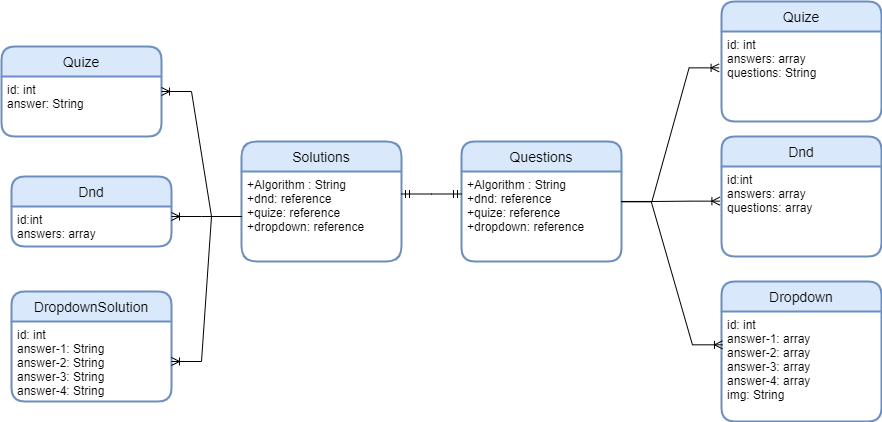

The diagram above was exported from draw.io. Its source (the exported page's mxGraphModel, read from the mxfile embedded in the PNG):
<mxGraphModel dx="2249" dy="762" grid="1" gridSize="10" guides="1" tooltips="1" connect="1" arrows="1" fold="1" page="1" pageScale="1" pageWidth="827" pageHeight="1169" math="0" shadow="0">
  <root>
    <mxCell id="0" />
    <mxCell id="1" parent="0" />
    <mxCell id="YlWFY58BSq8j7jMk7BR9-1" value="Questions" style="swimlane;childLayout=stackLayout;horizontal=1;startSize=30;horizontalStack=0;rounded=1;fontSize=14;fontStyle=0;strokeWidth=2;resizeParent=0;resizeLast=1;shadow=0;dashed=0;align=center;fillColor=#dae8fc;strokeColor=#6c8ebf;" parent="1" vertex="1">
      <mxGeometry x="100" y="530" width="160" height="120" as="geometry" />
    </mxCell>
    <mxCell id="YlWFY58BSq8j7jMk7BR9-2" value="+Algorithm : String&#10;+dnd: reference&#10;+quize: reference&#10;+dropdown: reference" style="align=left;strokeColor=none;fillColor=none;spacingLeft=4;fontSize=12;verticalAlign=top;resizable=0;rotatable=0;part=1;" parent="YlWFY58BSq8j7jMk7BR9-1" vertex="1">
      <mxGeometry y="30" width="160" height="90" as="geometry" />
    </mxCell>
    <mxCell id="YlWFY58BSq8j7jMk7BR9-4" value="Dnd" style="swimlane;childLayout=stackLayout;horizontal=1;startSize=30;horizontalStack=0;rounded=1;fontSize=14;fontStyle=0;strokeWidth=2;resizeParent=0;resizeLast=1;shadow=0;dashed=0;align=center;fillColor=#dae8fc;strokeColor=#6c8ebf;" parent="1" vertex="1">
      <mxGeometry x="360" y="525" width="160" height="120" as="geometry" />
    </mxCell>
    <mxCell id="YlWFY58BSq8j7jMk7BR9-5" value="id:int&#10;answers: array&#10;questions: array" style="align=left;strokeColor=none;fillColor=none;spacingLeft=4;fontSize=12;verticalAlign=top;resizable=0;rotatable=0;part=1;" parent="YlWFY58BSq8j7jMk7BR9-4" vertex="1">
      <mxGeometry y="30" width="160" height="90" as="geometry" />
    </mxCell>
    <mxCell id="YlWFY58BSq8j7jMk7BR9-6" value="" style="edgeStyle=entityRelationEdgeStyle;fontSize=12;html=1;endArrow=ERoneToMany;rounded=0;exitX=1;exitY=0.5;exitDx=0;exitDy=0;entryX=-0.01;entryY=0.385;entryDx=0;entryDy=0;entryPerimeter=0;" parent="1" source="YlWFY58BSq8j7jMk7BR9-1" target="YlWFY58BSq8j7jMk7BR9-5" edge="1">
      <mxGeometry width="100" height="100" relative="1" as="geometry">
        <mxPoint x="380" y="820" as="sourcePoint" />
        <mxPoint x="480" y="720" as="targetPoint" />
      </mxGeometry>
    </mxCell>
    <mxCell id="YlWFY58BSq8j7jMk7BR9-9" value="Dropdown" style="swimlane;childLayout=stackLayout;horizontal=1;startSize=30;horizontalStack=0;rounded=1;fontSize=14;fontStyle=0;strokeWidth=2;resizeParent=0;resizeLast=1;shadow=0;dashed=0;align=center;fillColor=#dae8fc;strokeColor=#6c8ebf;" parent="1" vertex="1">
      <mxGeometry x="360" y="670" width="160" height="140" as="geometry" />
    </mxCell>
    <mxCell id="YlWFY58BSq8j7jMk7BR9-10" value="id: int&#10;answer-1: array&#10;answer-2: array&#10;answer-3: array&#10;answer-4: array&#10;img: String" style="align=left;strokeColor=none;fillColor=none;spacingLeft=4;fontSize=12;verticalAlign=top;resizable=0;rotatable=0;part=1;" parent="YlWFY58BSq8j7jMk7BR9-9" vertex="1">
      <mxGeometry y="30" width="160" height="110" as="geometry" />
    </mxCell>
    <mxCell id="YlWFY58BSq8j7jMk7BR9-11" value="" style="edgeStyle=entityRelationEdgeStyle;fontSize=12;html=1;endArrow=ERoneToMany;rounded=0;exitX=0.998;exitY=0.344;exitDx=0;exitDy=0;entryX=0.006;entryY=0.312;entryDx=0;entryDy=0;entryPerimeter=0;exitPerimeter=0;" parent="1" edge="1">
      <mxGeometry width="100" height="100" relative="1" as="geometry">
        <mxPoint x="259.68000000000006" y="589.96" as="sourcePoint" />
        <mxPoint x="360.96000000000004" y="733.3200000000002" as="targetPoint" />
      </mxGeometry>
    </mxCell>
    <mxCell id="YlWFY58BSq8j7jMk7BR9-13" value="Quize" style="swimlane;childLayout=stackLayout;horizontal=1;startSize=30;horizontalStack=0;rounded=1;fontSize=14;fontStyle=0;strokeWidth=2;resizeParent=0;resizeLast=1;shadow=0;dashed=0;align=center;fillColor=#dae8fc;strokeColor=#6c8ebf;" parent="1" vertex="1">
      <mxGeometry x="360" y="390" width="160" height="120" as="geometry" />
    </mxCell>
    <mxCell id="YlWFY58BSq8j7jMk7BR9-14" value="id: int&#10;answers: array&#10;questions: String" style="align=left;strokeColor=none;fillColor=none;spacingLeft=4;fontSize=12;verticalAlign=top;resizable=0;rotatable=0;part=1;" parent="YlWFY58BSq8j7jMk7BR9-13" vertex="1">
      <mxGeometry y="30" width="160" height="90" as="geometry" />
    </mxCell>
    <mxCell id="YlWFY58BSq8j7jMk7BR9-15" value="" style="edgeStyle=entityRelationEdgeStyle;fontSize=12;html=1;endArrow=ERoneToMany;rounded=0;exitX=1.002;exitY=0.337;exitDx=0;exitDy=0;entryX=-0.015;entryY=0.404;entryDx=0;entryDy=0;entryPerimeter=0;exitPerimeter=0;" parent="1" source="YlWFY58BSq8j7jMk7BR9-2" target="YlWFY58BSq8j7jMk7BR9-14" edge="1">
      <mxGeometry width="100" height="100" relative="1" as="geometry">
        <mxPoint x="269.68000000000006" y="599.96" as="sourcePoint" />
        <mxPoint x="370.96000000000004" y="743.3200000000002" as="targetPoint" />
      </mxGeometry>
    </mxCell>
    <mxCell id="YlWFY58BSq8j7jMk7BR9-29" value="Solutions" style="swimlane;childLayout=stackLayout;horizontal=1;startSize=30;horizontalStack=0;rounded=1;fontSize=14;fontStyle=0;strokeWidth=2;resizeParent=0;resizeLast=1;shadow=0;dashed=0;align=center;fillColor=#dae8fc;strokeColor=#6c8ebf;arcSize=17;" parent="1" vertex="1">
      <mxGeometry x="-120" y="530" width="160" height="120" as="geometry" />
    </mxCell>
    <mxCell id="YlWFY58BSq8j7jMk7BR9-30" value="+Algorithm : String&#10;+dnd: reference&#10;+quize: reference&#10;+dropdown: reference" style="align=left;strokeColor=none;fillColor=none;spacingLeft=4;fontSize=12;verticalAlign=top;resizable=0;rotatable=0;part=1;" parent="YlWFY58BSq8j7jMk7BR9-29" vertex="1">
      <mxGeometry y="30" width="160" height="90" as="geometry" />
    </mxCell>
    <mxCell id="YlWFY58BSq8j7jMk7BR9-31" value="DropdownSolution" style="swimlane;childLayout=stackLayout;horizontal=1;startSize=30;horizontalStack=0;rounded=1;fontSize=14;fontStyle=0;strokeWidth=2;resizeParent=0;resizeLast=1;shadow=0;dashed=0;align=center;fillColor=#dae8fc;strokeColor=#6c8ebf;" parent="1" vertex="1">
      <mxGeometry x="-350" y="680" width="160" height="110" as="geometry" />
    </mxCell>
    <mxCell id="YlWFY58BSq8j7jMk7BR9-32" value="id: int&#10;answer-1: String&#10;answer-2: String&#10;answer-3: String&#10;answer-4: String" style="align=left;strokeColor=none;fillColor=none;spacingLeft=4;fontSize=12;verticalAlign=top;resizable=0;rotatable=0;part=1;" parent="YlWFY58BSq8j7jMk7BR9-31" vertex="1">
      <mxGeometry y="30" width="160" height="80" as="geometry" />
    </mxCell>
    <mxCell id="YlWFY58BSq8j7jMk7BR9-33" value="Dnd" style="swimlane;childLayout=stackLayout;horizontal=1;startSize=30;horizontalStack=0;rounded=1;fontSize=14;fontStyle=0;strokeWidth=2;resizeParent=0;resizeLast=1;shadow=0;dashed=0;align=center;fillColor=#dae8fc;strokeColor=#6c8ebf;" parent="1" vertex="1">
      <mxGeometry x="-350" y="565" width="160" height="70" as="geometry" />
    </mxCell>
    <mxCell id="YlWFY58BSq8j7jMk7BR9-34" value="id:int&#10;answers: array" style="align=left;strokeColor=none;fillColor=none;spacingLeft=4;fontSize=12;verticalAlign=top;resizable=0;rotatable=0;part=1;" parent="YlWFY58BSq8j7jMk7BR9-33" vertex="1">
      <mxGeometry y="30" width="160" height="40" as="geometry" />
    </mxCell>
    <mxCell id="YlWFY58BSq8j7jMk7BR9-35" value="Quize" style="swimlane;childLayout=stackLayout;horizontal=1;startSize=30;horizontalStack=0;rounded=1;fontSize=14;fontStyle=0;strokeWidth=2;resizeParent=0;resizeLast=1;shadow=0;dashed=0;align=center;fillColor=#dae8fc;strokeColor=#6c8ebf;" parent="1" vertex="1">
      <mxGeometry x="-360" y="435" width="160" height="90" as="geometry" />
    </mxCell>
    <mxCell id="YlWFY58BSq8j7jMk7BR9-36" value="id: int&#10;answer: String" style="align=left;strokeColor=none;fillColor=none;spacingLeft=4;fontSize=12;verticalAlign=top;resizable=0;rotatable=0;part=1;" parent="YlWFY58BSq8j7jMk7BR9-35" vertex="1">
      <mxGeometry y="30" width="160" height="60" as="geometry" />
    </mxCell>
    <mxCell id="YlWFY58BSq8j7jMk7BR9-37" value="" style="edgeStyle=entityRelationEdgeStyle;fontSize=12;html=1;endArrow=ERoneToMany;rounded=0;entryX=1;entryY=0.25;entryDx=0;entryDy=0;" parent="1" source="YlWFY58BSq8j7jMk7BR9-30" target="YlWFY58BSq8j7jMk7BR9-36" edge="1">
      <mxGeometry width="100" height="100" relative="1" as="geometry">
        <mxPoint x="-270" y="160" as="sourcePoint" />
        <mxPoint x="-171.5999999999999" y="159.6500000000001" as="targetPoint" />
      </mxGeometry>
    </mxCell>
    <mxCell id="YlWFY58BSq8j7jMk7BR9-38" value="" style="edgeStyle=entityRelationEdgeStyle;fontSize=12;html=1;endArrow=ERoneToMany;rounded=0;" parent="1" source="YlWFY58BSq8j7jMk7BR9-30" target="YlWFY58BSq8j7jMk7BR9-32" edge="1">
      <mxGeometry width="100" height="100" relative="1" as="geometry">
        <mxPoint x="-290" y="612.5" as="sourcePoint" />
        <mxPoint x="-196" y="505" as="targetPoint" />
      </mxGeometry>
    </mxCell>
    <mxCell id="YlWFY58BSq8j7jMk7BR9-39" value="" style="edgeStyle=entityRelationEdgeStyle;fontSize=12;html=1;endArrow=ERoneToMany;rounded=0;exitX=0;exitY=0.5;exitDx=0;exitDy=0;entryX=1;entryY=0.25;entryDx=0;entryDy=0;" parent="1" source="YlWFY58BSq8j7jMk7BR9-30" target="YlWFY58BSq8j7jMk7BR9-34" edge="1">
      <mxGeometry width="100" height="100" relative="1" as="geometry">
        <mxPoint x="-280" y="622.5" as="sourcePoint" />
        <mxPoint x="-186" y="515" as="targetPoint" />
      </mxGeometry>
    </mxCell>
    <mxCell id="mEOPnmCAxflI-97o6nKD-4" value="" style="edgeStyle=entityRelationEdgeStyle;fontSize=12;html=1;endArrow=ERmandOne;startArrow=ERmandOne;rounded=0;exitX=1;exitY=0.25;exitDx=0;exitDy=0;entryX=0;entryY=0.25;entryDx=0;entryDy=0;" edge="1" parent="1" source="YlWFY58BSq8j7jMk7BR9-30" target="YlWFY58BSq8j7jMk7BR9-2">
      <mxGeometry width="100" height="100" relative="1" as="geometry">
        <mxPoint x="150" y="740" as="sourcePoint" />
        <mxPoint x="250" y="640" as="targetPoint" />
      </mxGeometry>
    </mxCell>
  </root>
</mxGraphModel>